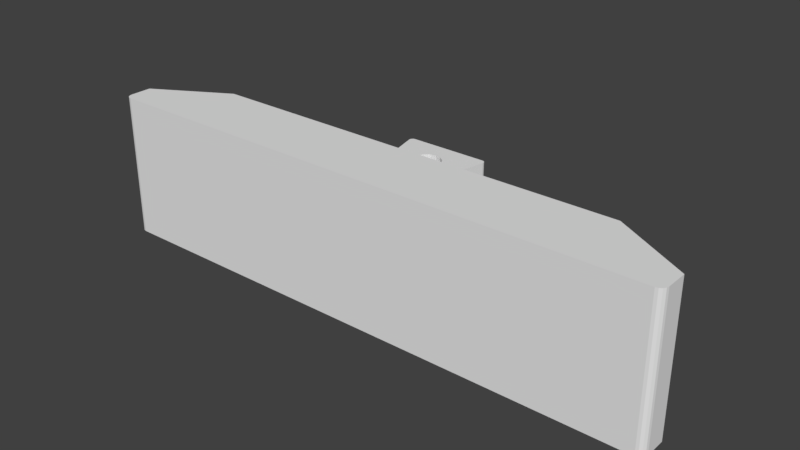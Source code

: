 # Source: Base.blend  (saved by Blender 2.79.0; exported with 4.5.12 LTS)
import bpy
from mathutils import Matrix  # noqa: F401  (used for matrix-valued properties, if any)

bpy.ops.wm.read_factory_settings(use_empty=True)
scene = bpy.context.scene
scene.name = 'Scene'

# ---- collections
col_collection_1 = bpy.data.collections.new('Collection 1'); scene.collection.children.link(col_collection_1)

# ---- world
world_world = bpy.data.worlds.new('World'); scene.world = world_world
world_world.color = (0.05088, 0.05088, 0.05088)
world_world.use_sun_shadow = False
world_world.sun_shadow_jitter_overblur = 0.0
world_world.cycles.sampling_method = 'MANUAL'

# ---- meshes
me_base = bpy.data.meshes.new('Base')
me_base.from_pydata([(2.961, 1.0, 0.0), (2.961, 1.0, 0.7867), (4.0, 0.4, 2.0), (-2.961, 0.9999, 2.0), (4.0, 0.1, 2.0), (2.961, 1.0, 2.0), (0.4044, 0.9999, 1.7), (2.961, 1.0, 1.0), (4.0, 0.4, 0.0), (0.4044, 0.9999, 1.0), (1.55, 1.0, 1.0), (1.683, 1.0, 1.0), (2.55, 1.0, 1.0), (2.05, 1.0, 1.0), (-4.0, 0.4, 2.0), (2.961, 1.0, 0.925), (-0.06918, 1.264, 0.0), (-0.3956, 0.9999, 0.0), (-0.137, 1.309, 0.0), (-0.1815, 1.376, 0.0), (-0.3556, 1.242, 0.3), (-0.06918, 1.264, 0.3), (-0.137, 1.309, 0.3), (-0.1815, 1.376, 0.3), (2.55, 1.025, 1.0), (1.55, 1.025, 1.0), (2.069, 1.0, 0.7867), (2.029, 1.0, 0.8559), (2.55, 1.0, 0.925), (1.99, 1.025, 0.925), (2.069, 1.025, 0.7867), (1.919, 1.025, 0.7867), (2.55, 1.0, 0.9625), (2.55, 1.025, 0.925), (-0.5861, 1.839, 0.0), (-0.5861, 1.861, 0.0), (-0.1956, 1.45, 0.0), (-0.1815, 1.524, 1.7), (-0.3956, 0.9999, 1.7), (-0.1956, 1.45, 1.7), (-0.1956, 1.45, 0.55), (-0.1815, 1.524, 0.55), (-0.1815, 1.524, 0.0), (-0.5764, 1.881, 0.0), (-0.137, 1.591, 0.0), (-0.5591, 1.895, 0.0), (-0.06918, 1.636, 0.0), (-0.5374, 1.9, 0.0), (-0.1815, 1.524, 0.3), (-0.137, 1.591, 0.3), (-0.06918, 1.636, 0.3), (-0.3556, 1.9, 0.3), (-0.1956, 1.45, 0.3), (-0.06918, 1.264, 0.55), (-0.3556, 1.242, 0.55), (-0.137, 1.309, 0.55), (-0.1815, 1.376, 0.55), (-0.137, 1.309, 1.7), (-0.1815, 1.376, 1.7), (-0.06918, 1.264, 1.7), (1.99, 1.0, 0.925), (3.9, 0.0, 2.0), (-3.937, 0.007021, 2.0), (-3.9, 0.0, 2.0), (-2.961, 0.9999, 0.0), (-3.993, 0.06319, 2.0), (-3.971, 0.02929, 2.0), (3.937, 0.007021, 2.0), (3.937, 0.007021, 0.0), (-4.0, 0.1, 2.0), (3.971, 0.02929, 2.0), (3.9, 0.0, 0.0), (3.993, 0.06319, 0.0), (3.993, 0.06319, 2.0), (3.971, 0.02929, 0.0), (4.0, 0.1, 0.0), (-3.9, 0.0, 0.0), (-3.971, 0.02929, 0.0), (-3.993, 0.06319, 0.0), (-4.0, 0.1, 0.0), (-4.0, 0.4, 0.0), (-3.937, 0.007021, -2.22e-16), (0.4044, 0.9999, 0.0), (1.919, 1.0, 0.7867), (1.735, 1.0, 0.8934), (1.41, 1.0, 0.7867), (1.626, 1.0, 0.9559), (2.27, 1.0, 0.925), (1.994, 1.0, 0.7867), (0.5595, 1.895, 0.0), (0.5769, 1.881, 0.0), (0.1459, 1.591, 0.0), (0.5866, 1.861, 0.0), (0.5868, 1.839, 0.0), (0.2044, 1.45, 0.0), (0.1459, 1.591, 0.3), (0.1904, 1.524, 0.3), (0.3644, 1.9, 0.3), (0.1904, 1.376, 0.0), (0.3644, 1.242, 0.3), (0.1904, 1.524, 0.0), (0.004439, 1.65, 0.0), (0.538, 1.9, 0.0), (0.07806, 1.636, 0.0), (0.07806, 1.636, 0.3), (0.004439, 1.65, 0.3), (-0.06918, 1.636, 0.55), (-0.3556, 1.9, 0.55), (0.004439, 1.65, 0.55), (0.1904, 1.524, 0.55), (0.3644, 1.242, 0.55), (0.2044, 1.45, 0.55), (0.1459, 1.591, 0.55), (0.3644, 1.9, 0.55), (0.07806, 1.636, 0.55), (0.2044, 1.45, 0.3), (0.538, 1.9, 1.7), (0.1904, 1.524, 1.7), (0.5769, 1.881, 1.7), (0.1459, 1.591, 1.7), (0.5868, 1.839, 1.7), (0.1904, 1.376, 1.7), (0.5595, 1.895, 1.7), (0.5866, 1.861, 1.7), (0.2044, 1.45, 1.7), (0.07806, 1.636, 1.7), (0.004439, 1.65, 1.7), (-0.5374, 1.9, 1.7), (-0.06918, 1.636, 1.7), (0.1904, 1.376, 0.55), (0.004439, 1.25, 0.0), (-0.5591, 1.895, 1.7), (-0.137, 1.591, 0.55), (-0.137, 1.591, 1.7), (-0.5861, 1.839, 1.7), (0.004439, 1.25, 0.3), (0.004439, 1.034, 0.55), (0.004439, 1.034, 0.3), (0.004439, 1.25, 0.55), (0.004439, 1.25, 1.7), (-0.5861, 1.861, 1.7), (-0.5764, 1.881, 1.7), (0.1459, 1.309, 0.0), (0.1904, 1.376, 0.3), (0.1459, 1.309, 0.3), (0.1459, 1.309, 0.55), (0.07806, 1.264, 0.3), (0.07806, 1.264, 1.7), (0.1459, 1.309, 1.7), (0.07806, 1.264, 0.55), (0.07806, 1.264, 0.0)], [], [(0, 1, 2), (2, 3, 4), (5, 6, 3), (5, 3, 2), (2, 7, 5), (8, 0, 2), (9, 5, 10), (11, 10, 5), (12, 13, 5), (7, 12, 5), (3, 14, 4), (1, 15, 2), (15, 7, 2), (16, 17, 18), (18, 17, 19), (20, 21, 22), (22, 21, 18), (18, 21, 16), (23, 22, 19), (23, 20, 22), (12, 24, 25), (15, 1, 26), (15, 27, 28), (26, 27, 15), (29, 30, 25), (25, 11, 13), (25, 30, 31), (7, 32, 12), (24, 12, 32), (28, 33, 24), (19, 22, 18), (28, 24, 32), (33, 29, 24), (12, 25, 13), (24, 29, 25), (7, 15, 28), (28, 32, 7), (5, 13, 11), (9, 6, 5), (34, 35, 36), (37, 38, 39), (40, 41, 39), (42, 43, 44), (44, 45, 46), (36, 35, 42), (17, 34, 19), (35, 43, 42), (45, 47, 46), (43, 45, 44), (39, 41, 37), (19, 34, 36), (44, 48, 42), (49, 48, 44), (50, 49, 46), (46, 49, 44), (49, 51, 48), (51, 20, 48), (50, 51, 49), (52, 23, 36), (53, 54, 55), (55, 54, 56), (55, 56, 57), (58, 38, 57), (57, 56, 58), (53, 55, 59), (57, 38, 59), (59, 55, 57), (52, 20, 23), (60, 29, 33), (36, 23, 19), (52, 42, 48), (36, 42, 52), (48, 20, 52), (56, 54, 40), (39, 38, 58), (40, 58, 56), (39, 58, 40), (61, 62, 63), (64, 3, 17), (6, 38, 3), (65, 66, 67), (61, 68, 67), (69, 65, 70), (63, 71, 61), (70, 72, 73), (73, 69, 70), (66, 62, 61), (3, 38, 17), (67, 74, 70), (70, 65, 67), (67, 66, 61), (75, 73, 72), (4, 73, 75), (68, 74, 67), (76, 71, 63), (71, 68, 61), (65, 77, 66), (78, 17, 77), (79, 17, 78), (80, 17, 79), (64, 17, 80), (77, 17, 81), (81, 17, 76), (63, 62, 76), (78, 77, 65), (66, 81, 62), (74, 72, 70), (77, 81, 66), (69, 78, 65), (79, 78, 69), (76, 62, 81), (14, 79, 69), (80, 79, 14), (64, 80, 3), (3, 80, 14), (10, 25, 31), (1, 82, 26), (31, 83, 84), (29, 60, 27), (83, 85, 84), (86, 84, 85), (84, 86, 31), (82, 9, 10), (10, 31, 86), (82, 10, 85), (1, 0, 82), (86, 85, 10), (10, 11, 25), (60, 87, 27), (26, 29, 27), (26, 30, 29), (87, 28, 27), (33, 28, 87), (60, 33, 87), (75, 17, 8), (14, 69, 73), (4, 14, 73), (75, 8, 4), (4, 8, 2), (74, 17, 72), (68, 17, 74), (0, 8, 82), (71, 17, 68), (8, 17, 82), (51, 54, 20), (72, 17, 75), (76, 17, 71), (85, 83, 82), (88, 26, 82), (83, 88, 82), (83, 31, 30), (83, 30, 88), (30, 26, 88), (89, 90, 91), (92, 93, 94), (95, 96, 97), (94, 93, 98), (97, 96, 99), (100, 92, 94), (101, 102, 103), (103, 89, 91), (47, 102, 101), (104, 95, 97), (51, 105, 97), (91, 90, 100), (102, 89, 103), (106, 107, 108), (109, 110, 111), (112, 113, 109), (97, 99, 113), (113, 110, 109), (107, 113, 108), (108, 113, 114), (100, 95, 91), (46, 47, 101), (101, 50, 46), (105, 50, 101), (101, 103, 105), (105, 103, 104), (105, 51, 50), (115, 96, 94), (94, 96, 100), (96, 95, 100), (113, 99, 110), (95, 104, 91), (91, 104, 103), (93, 82, 98), (97, 102, 51), (105, 104, 97), (90, 92, 100), (96, 115, 99), (102, 47, 51), (116, 102, 113), (117, 118, 119), (6, 120, 121), (118, 122, 119), (90, 89, 118), (92, 90, 123), (89, 102, 122), (82, 120, 9), (120, 123, 124), (118, 89, 122), (121, 120, 124), (107, 116, 113), (93, 120, 82), (123, 90, 118), (93, 92, 120), (123, 118, 117), (125, 116, 126), (116, 127, 126), (124, 123, 117), (111, 117, 109), (114, 113, 112), (113, 102, 97), (126, 128, 108), (108, 128, 106), (126, 127, 128), (108, 114, 126), (126, 114, 125), (125, 112, 119), (114, 112, 125), (124, 129, 121), (112, 109, 119), (119, 109, 117), (124, 117, 111), (122, 102, 116), (119, 122, 125), (127, 116, 107), (122, 116, 125), (120, 92, 123), (130, 17, 16), (131, 38, 127), (47, 127, 107), (41, 132, 37), (37, 132, 133), (132, 106, 133), (133, 106, 128), (133, 127, 37), (128, 127, 133), (127, 38, 37), (134, 38, 131), (135, 21, 20), (135, 16, 21), (130, 16, 135), (136, 54, 53), (137, 20, 136), (136, 20, 54), (138, 136, 53), (59, 38, 139), (140, 134, 141), (107, 54, 51), (51, 47, 107), (41, 107, 132), (132, 107, 106), (54, 107, 40), (40, 107, 41), (43, 35, 141), (35, 34, 140), (141, 35, 140), (138, 53, 139), (141, 134, 131), (47, 45, 127), (131, 43, 141), (45, 43, 131), (127, 45, 131), (140, 34, 134), (134, 17, 38), (34, 17, 134), (111, 110, 129), (142, 143, 98), (144, 143, 142), (115, 98, 143), (94, 98, 115), (143, 144, 99), (115, 143, 99), (129, 110, 145), (110, 137, 136), (99, 137, 110), (146, 135, 99), (110, 136, 145), (139, 6, 147), (38, 6, 139), (147, 6, 148), (121, 145, 148), (129, 145, 121), (148, 6, 121), (111, 129, 124), (145, 149, 148), (139, 53, 59), (135, 146, 130), (130, 146, 150), (146, 144, 150), (150, 144, 142), (149, 136, 138), (145, 136, 149), (138, 147, 149), (139, 147, 138), (6, 9, 120), (148, 149, 147), (150, 82, 130), (82, 17, 130), (142, 82, 150), (98, 82, 142), (99, 135, 20), (144, 146, 99), (137, 99, 20)])
me_base.use_remesh_preserve_volume = False
me_base.use_remesh_preserve_attributes = False
me_base.use_mirror_vertex_groups = False
me_base.update()

# ---- objects
ob_base = bpy.data.objects.new('Base', me_base)

# ---- transforms, parenting, visibility, modifiers, constraints
ob_base.location = (0.0, 0.0, 0.0)
ob_base.lineart.crease_threshold = 0.0

# ---- collection membership
col_collection_1.objects.link(ob_base)

# ---- scene / render settings (as saved in the file)
scene.frame_start = 1; scene.frame_end = 250; scene.frame_set(1)
scene.render.engine = 'BLENDER_EEVEE_NEXT'
scene.render.resolution_percentage = 50
scene.render.dither_intensity = 0.0
scene.cycles.use_denoising = False
scene.cycles.samples = 128
scene.cycles.sampling_pattern = 'TABULATED_SOBOL'
scene.cycles.use_adaptive_sampling = False
scene.cycles.use_light_tree = False
scene.cycles.blur_glossy = 0.0
scene.cycles.sample_clamp_indirect = 0.0
scene.view_settings.view_transform = 'Standard'
bpy.context.view_layer.update()

# ---- added for rendering (the .blend has no active camera and no usable light): camera, sun
cam_auto = bpy.data.cameras.new('AutoCamera')
cam_auto.lens = 50.0
cam_auto.sensor_width = 36.0
cam_auto.clip_end = 1000.0
ob_auto_camera = bpy.data.objects.new('AutoCamera', cam_auto)
scene.collection.objects.link(ob_auto_camera)
ob_auto_camera.location = (7.82948, -8.44542, 7.26359)
ob_auto_camera.rotation_euler = (1.09748, -7.21219e-08, 0.694738)
scene.camera = ob_auto_camera
light_auto_sun = bpy.data.lights.new('AutoSun', 'SUN')
light_auto_sun.energy = 3.0
light_auto_sun.angle = 0.0523599
ob_auto_sun = bpy.data.objects.new('AutoSun', light_auto_sun)
scene.collection.objects.link(ob_auto_sun)
ob_auto_sun.rotation_euler = (0.872665, 0.174533, 0.523599)
bpy.context.view_layer.update()
